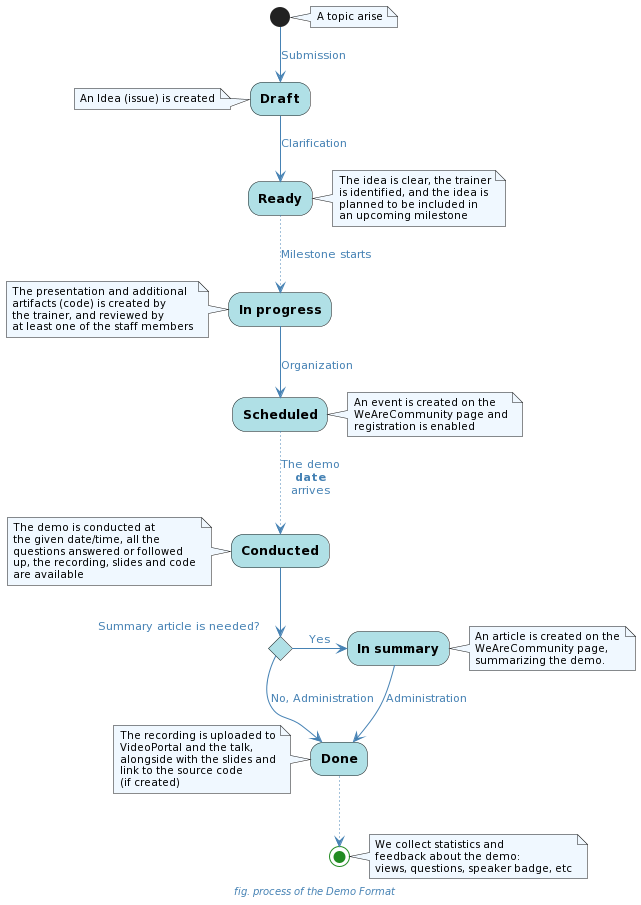

The diagram above was rendered by PlantUML. Its source (embedded in the PNG):
@startuml
skinparam defaultFontName Ubuntu Light
skinparam backgroundColor transparent

skinparam caption {
    FontColor SteelBlue
    FontStyle italic
    FontSize 10pt
}

skinparam activity {
    BackgroundColor PowderBlue
    StartColor ForestGreen
    EndColor ForestGreen
    FontStyle bold
}

skinparam arrow {
    Color SteelBlue
    FontColor SteelBlue
}

skinparam note {
    BackgroundColor AliceBlue
    FontSize 10
}

caption fig. process of the Demo Format

note right
    A topic arise
end note

(*) -->[Submission] Draft

note left
    An Idea (issue) is created
end note

-->[Clarification] Ready

note right
    The idea is clear, the trainer
    is identified, and the idea is
    planned to be included in
    an upcoming milestone
end note

..>[Milestone starts] In progress

note left
    The presentation and additional
    artifacts (code) is created by
    the trainer, and reviewed by
    at least one of the staff members
end note

-->[Organization] Scheduled

note right
    An event is created on the
    WeAreCommunity page and
    registration is enabled
end note

..>[The demo\n**date**\narrives] Conducted

note left
    The demo is conducted at
    the given date/time, all the
    questions answered or followed
    up, the recording, slides and code
    are available
end note

if "Summary article is needed?" then
    -right->[Yes] In summary

    note right
        An article is created on the
        WeAreCommunity page,
        summarizing the demo.
    end note

    -->[Administration] Done
else
    -->[No, Administration] Done
endif

note left
    The recording is uploaded to
    VideoPortal and the talk,
    alongside with the slides and
    link to the source code
    (if created)
end note

..> (*)

note right
    We collect statistics and
    feedback about the demo:
    views, questions, speaker badge, etc
end note
@enduml